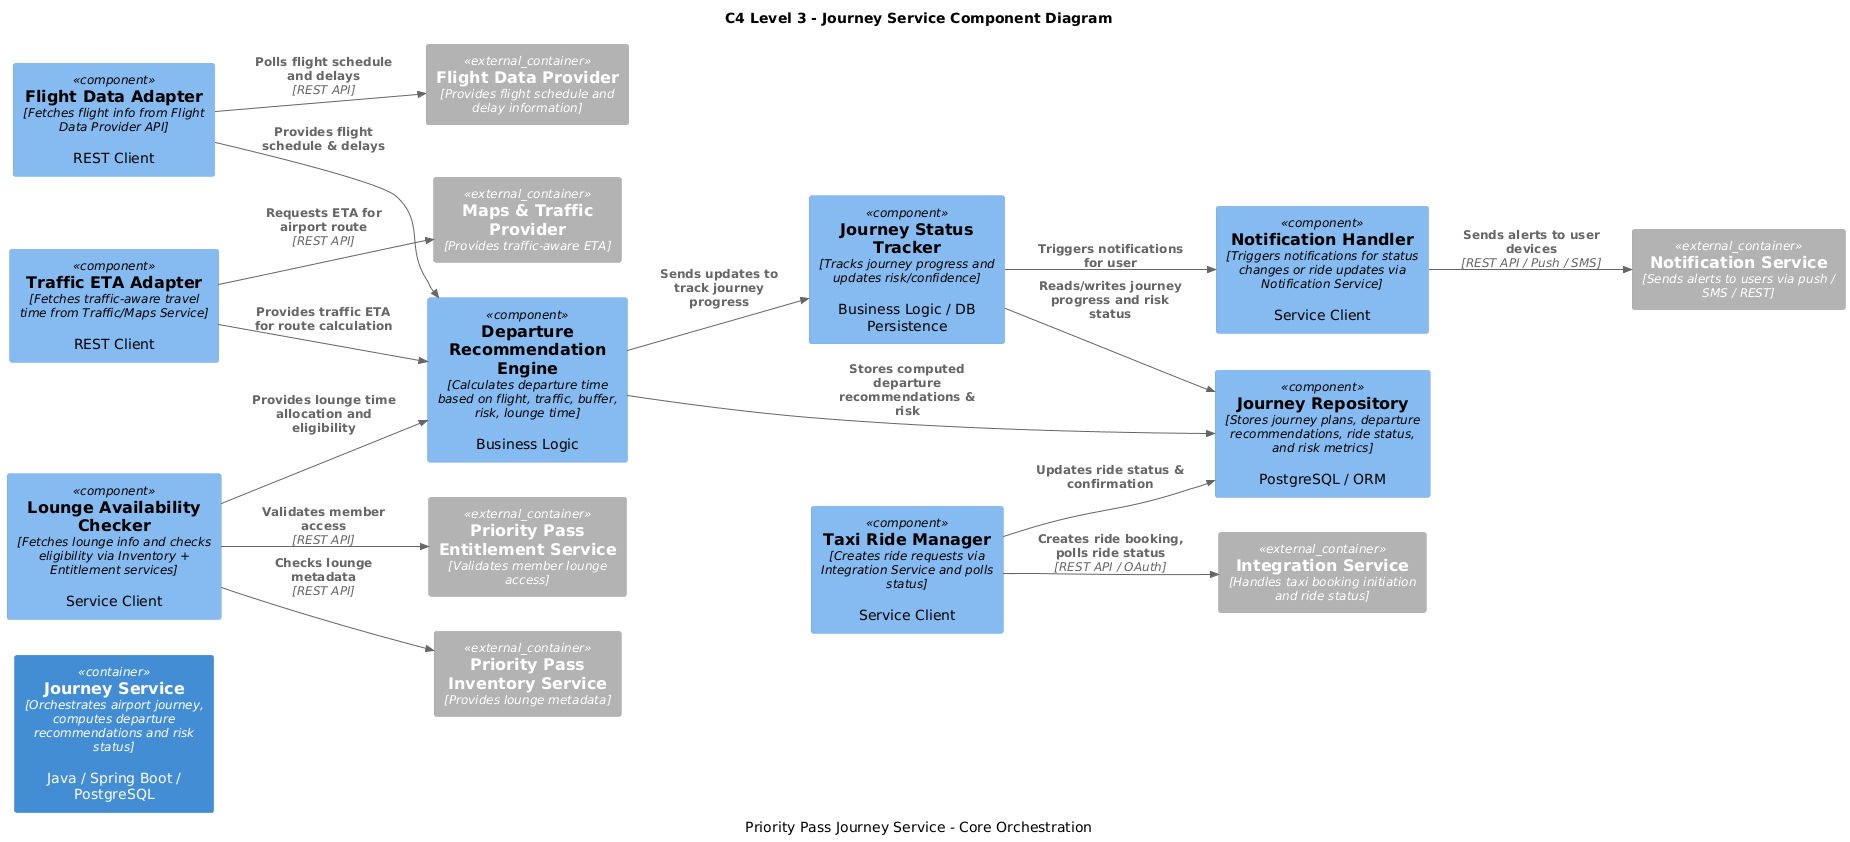

The diagram above was rendered by PlantUML. Its source (embedded in the PNG):
@startuml
!include <C4/C4_Component>

' Force left-to-right layout for straighter lines
LAYOUT_LEFT_RIGHT()

title C4 Level 3 - Journey Service Component Diagram
caption Priority Pass Journey Service - Core Orchestration

' Journey Service Container
Container(journey, "Journey Service", "Orchestrates airport journey, computes departure recommendations and risk status", "Java / Spring Boot / PostgreSQL")

' Components inside Journey Service
Component(flight_adapter, "Flight Data Adapter", "Fetches flight info from Flight Data Provider API", "REST Client")
Component(traffic_adapter, "Traffic ETA Adapter", "Fetches traffic-aware travel time from Traffic/Maps Service", "REST Client")
Component(lounge_checker, "Lounge Availability Checker", "Fetches lounge info and checks eligibility via Inventory + Entitlement services", "Service Client")
Component(ride_manager, "Taxi Ride Manager", "Creates ride requests via Integration Service and polls status", "Service Client")
Component(recommendation_engine, "Departure Recommendation Engine", "Calculates departure time based on flight, traffic, buffer, risk, lounge time", "Business Logic")
Component(status_tracker, "Journey Status Tracker", "Tracks journey progress and updates risk/confidence", "Business Logic / DB Persistence")
Component(notification_handler, "Notification Handler", "Triggers notifications for status changes or ride updates via Notification Service", "Service Client")
Component(persistence, "Journey Repository", "Stores journey plans, departure recommendations, ride status, and risk metrics", "PostgreSQL / ORM")

' External Systems / Containers
Container_Ext(flight_provider, "Flight Data Provider", "Provides flight schedule and delay information")
Container_Ext(traffic, "Maps & Traffic Provider", "Provides traffic-aware ETA")
Container_Ext(inventory, "Priority Pass Inventory Service", "Provides lounge metadata")
Container_Ext(entitlement, "Priority Pass Entitlement Service", "Validates member lounge access")
Container_Ext(integration, "Integration Service", "Handles taxi booking initiation and ride status")
Container_Ext(notification, "Notification Service", "Sends alerts to users via push / SMS / REST")

' Relationships inside Journey Service
Rel(flight_adapter, recommendation_engine, "Provides flight schedule & delays")
Rel(traffic_adapter, recommendation_engine, "Provides traffic ETA for route calculation")
Rel(lounge_checker, recommendation_engine, "Provides lounge time allocation and eligibility")
Rel(recommendation_engine, persistence, "Stores computed departure recommendations & risk")
Rel(recommendation_engine, status_tracker, "Sends updates to track journey progress")
Rel(ride_manager, persistence, "Updates ride status & confirmation")
Rel(status_tracker, notification_handler, "Triggers notifications for user")
Rel(status_tracker, persistence, "Reads/writes journey progress and risk status")

' External interactions
Rel(flight_adapter, flight_provider, "Polls flight schedule and delays", "REST API")
Rel(traffic_adapter, traffic, "Requests ETA for airport route", "REST API")
Rel(lounge_checker, inventory, "Checks lounge metadata", "REST API")
Rel(lounge_checker, entitlement, "Validates member access", "REST API")
Rel(ride_manager, integration, "Creates ride booking, polls ride status", "REST API / OAuth")
Rel(notification_handler, notification, "Sends alerts to user devices", "REST API / Push / SMS")
@enduml